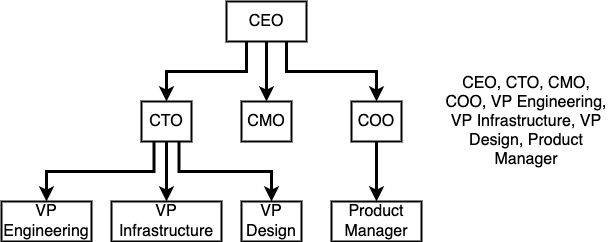

The diagram above was exported from draw.io. Its source (the exported page's mxGraphModel, read from the mxfile embedded in the PNG):
<mxGraphModel dx="2066" dy="1186" grid="1" gridSize="10" guides="1" tooltips="1" connect="1" arrows="1" fold="1" page="1" pageScale="1" pageWidth="1100" pageHeight="850" background="#ffffff" math="0" shadow="0">
  <root>
    <mxCell id="0" />
    <mxCell id="1" parent="0" />
    <mxCell id="2" style="edgeStyle=orthogonalEdgeStyle;rounded=0;html=1;exitX=0.5;exitY=1;startArrow=none;startFill=0;endArrow=classic;endFill=1;jettySize=auto;orthogonalLoop=1;strokeColor=#000000;strokeWidth=3;fontSize=16;fontColor=#000000;" parent="1" source="5" target="10" edge="1">
      <mxGeometry relative="1" as="geometry" />
    </mxCell>
    <mxCell id="3" style="edgeStyle=orthogonalEdgeStyle;rounded=0;html=1;exitX=0.25;exitY=1;startArrow=none;startFill=0;endArrow=classic;endFill=1;jettySize=auto;orthogonalLoop=1;strokeColor=#000000;strokeWidth=3;fontSize=16;fontColor=#000000;" parent="1" source="5" target="9" edge="1">
      <mxGeometry relative="1" as="geometry" />
    </mxCell>
    <mxCell id="4" style="edgeStyle=orthogonalEdgeStyle;rounded=0;html=1;exitX=0.75;exitY=1;startArrow=none;startFill=0;endArrow=classic;endFill=1;jettySize=auto;orthogonalLoop=1;strokeColor=#000000;strokeWidth=3;fontSize=16;fontColor=#000000;" parent="1" source="5" target="11" edge="1">
      <mxGeometry relative="1" as="geometry" />
    </mxCell>
    <mxCell id="5" value="CEO" style="rounded=0;whiteSpace=wrap;html=1;shadow=0;labelBackgroundColor=none;strokeColor=#000000;strokeWidth=2;fillColor=#FFFFFF;fontSize=16;fontColor=#000000;align=center;" parent="1" vertex="1">
      <mxGeometry x="555" y="150" width="80" height="40" as="geometry" />
    </mxCell>
    <mxCell id="6" style="edgeStyle=orthogonalEdgeStyle;rounded=0;html=1;exitX=0.5;exitY=1;startArrow=none;startFill=0;endArrow=classic;endFill=1;jettySize=auto;orthogonalLoop=1;strokeColor=#000000;strokeWidth=3;fontSize=16;fontColor=#000000;" parent="1" source="9" target="13" edge="1">
      <mxGeometry relative="1" as="geometry" />
    </mxCell>
    <mxCell id="7" style="edgeStyle=orthogonalEdgeStyle;rounded=0;html=1;exitX=0.25;exitY=1;startArrow=none;startFill=0;endArrow=classic;endFill=1;jettySize=auto;orthogonalLoop=1;strokeColor=#000000;strokeWidth=3;fontSize=16;fontColor=#000000;" parent="1" source="9" target="12" edge="1">
      <mxGeometry relative="1" as="geometry" />
    </mxCell>
    <mxCell id="8" style="edgeStyle=orthogonalEdgeStyle;rounded=0;html=1;exitX=0.75;exitY=1;startArrow=none;startFill=0;endArrow=classic;endFill=1;jettySize=auto;orthogonalLoop=1;strokeColor=#000000;strokeWidth=3;fontSize=16;fontColor=#000000;" parent="1" source="9" target="14" edge="1">
      <mxGeometry relative="1" as="geometry" />
    </mxCell>
    <mxCell id="9" value="CTO" style="rounded=0;whiteSpace=wrap;html=1;shadow=0;labelBackgroundColor=none;strokeColor=#000000;strokeWidth=2;fillColor=#FFFFFF;fontSize=16;fontColor=#000000;align=center;" parent="1" vertex="1">
      <mxGeometry x="470" y="250" width="50" height="40" as="geometry" />
    </mxCell>
    <mxCell id="10" value="CMO" style="rounded=0;whiteSpace=wrap;html=1;shadow=0;labelBackgroundColor=none;strokeColor=#000000;strokeWidth=2;fillColor=#FFFFFF;fontSize=16;fontColor=#000000;align=center;" parent="1" vertex="1">
      <mxGeometry x="570" y="250" width="50" height="40" as="geometry" />
    </mxCell>
    <mxCell id="11" value="COO" style="rounded=0;whiteSpace=wrap;html=1;shadow=0;labelBackgroundColor=none;strokeColor=#000000;strokeWidth=2;fillColor=#FFFFFF;fontSize=16;fontColor=#000000;align=center;" parent="1" vertex="1">
      <mxGeometry x="680" y="250" width="50" height="40" as="geometry" />
    </mxCell>
    <mxCell id="12" value="VP Engineering" style="rounded=0;whiteSpace=wrap;html=1;shadow=0;labelBackgroundColor=none;strokeColor=#000000;strokeWidth=2;fillColor=#FFFFFF;fontSize=16;fontColor=#000000;align=center;" parent="1" vertex="1">
      <mxGeometry x="330" y="350" width="90" height="40" as="geometry" />
    </mxCell>
    <mxCell id="13" value="VP Infrastructure" style="rounded=0;whiteSpace=wrap;html=1;shadow=0;labelBackgroundColor=none;strokeColor=#000000;strokeWidth=2;fillColor=#FFFFFF;fontSize=16;fontColor=#000000;align=center;" parent="1" vertex="1">
      <mxGeometry x="440" y="350" width="110" height="40" as="geometry" />
    </mxCell>
    <mxCell id="14" value="VP Design" style="rounded=0;whiteSpace=wrap;html=1;shadow=0;labelBackgroundColor=none;strokeColor=#000000;strokeWidth=2;fillColor=#FFFFFF;fontSize=16;fontColor=#000000;align=center;" parent="1" vertex="1">
      <mxGeometry x="570" y="350" width="60" height="40" as="geometry" />
    </mxCell>
    <mxCell id="15" style="edgeStyle=orthogonalEdgeStyle;rounded=0;html=1;exitX=0.5;exitY=1;startArrow=none;startFill=0;endArrow=classic;endFill=1;jettySize=auto;orthogonalLoop=1;strokeColor=#000000;strokeWidth=3;fontSize=16;fontColor=#000000;" parent="1" target="16" edge="1">
      <mxGeometry relative="1" as="geometry">
        <mxPoint x="705" y="290" as="sourcePoint" />
      </mxGeometry>
    </mxCell>
    <mxCell id="16" value="Product Manager" style="rounded=0;whiteSpace=wrap;html=1;shadow=0;labelBackgroundColor=none;strokeColor=#000000;strokeWidth=2;fillColor=#FFFFFF;fontSize=16;fontColor=#000000;align=center;" parent="1" vertex="1">
      <mxGeometry x="660" y="350" width="90" height="40" as="geometry" />
    </mxCell>
    <mxCell id="17" value="CEO, CTO, CMO, COO, VP Engineering, VP Infrastructure, VP Design, Product Manager" style="text;html=1;strokeColor=none;fillColor=none;align=center;verticalAlign=middle;whiteSpace=wrap;rounded=0;shadow=0;labelBackgroundColor=none;fontSize=16;fontColor=#000000;" parent="1" vertex="1">
      <mxGeometry x="770" y="260" width="170" height="20" as="geometry" />
    </mxCell>
  </root>
</mxGraphModel>